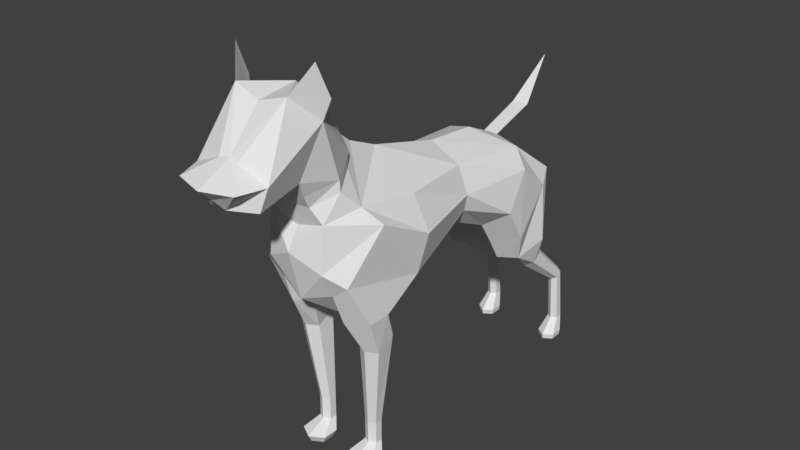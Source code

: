 # Source: dog.blend  (saved by Blender 2.79.0; exported with 4.5.12 LTS)
import bpy
from mathutils import Matrix  # noqa: F401  (used for matrix-valued properties, if any)

bpy.ops.wm.read_factory_settings(use_empty=True)
scene = bpy.context.scene
scene.name = 'Scene'

# ---- collections
col_collection_1 = bpy.data.collections.new('Collection 1'); scene.collection.children.link(col_collection_1)

# ---- materials (node trees are filled in below, after node groups)
mat_tan = bpy.data.materials.new('tan')
mat_tan.alpha_threshold = 0.0
mat_tan.use_transparent_shadow = False
mat_tan.diffuse_color = (0.6724, 0.4851, 0.1981, 1.0)
mat_tan.roughness = 0.5
mat_brown = bpy.data.materials.new('brown')
mat_brown.alpha_threshold = 0.0
mat_brown.use_transparent_shadow = False
mat_brown.diffuse_color = (0.227, 0.03071, 0.02217, 1.0)
mat_brown.roughness = 0.5
mat_red = bpy.data.materials.new('red')
mat_red.alpha_threshold = 0.0
mat_red.use_transparent_shadow = False
mat_red.diffuse_color = (0.7157, 0.0865, 0.07036, 1.0)
mat_red.roughness = 0.5
mat_yellow = bpy.data.materials.new('yellow')
mat_yellow.alpha_threshold = 0.0
mat_yellow.use_transparent_shadow = False
mat_yellow.diffuse_color = (0.8148, 0.6867, 0.3564, 1.0)
mat_yellow.roughness = 0.5
mat_dogtex1 = bpy.data.materials.new('dogtex1')
mat_dogtex1.alpha_threshold = 0.0
mat_dogtex1.use_transparent_shadow = False
mat_dogtex1.roughness = 0.5

# ---- material node trees

# ---- world
world_world = bpy.data.worlds.new('World'); scene.world = world_world
world_world.color = (0.05088, 0.05088, 0.05088)
world_world.use_sun_shadow = False
world_world.sun_shadow_jitter_overblur = 0.0
world_world.cycles.sampling_method = 'MANUAL'

# ---- meshes
me_cylinder = bpy.data.meshes.new('Cylinder')
me_cylinder.from_pydata([(3.743, -6.915, 9.122), (3.743, -6.915, 12.15), (4.609, -7.415, 9.122), (4.609, -7.415, 12.15), (4.609, -8.415, 9.122), (4.609, -8.415, 12.15), (3.743, -8.915, 9.122), (3.743, -8.915, 12.15), (2.877, -8.415, 9.122), (2.877, -8.415, 12.15), (2.877, -7.415, 9.122), (2.877, -7.415, 12.15), (5.268, 30.92, 9.44), (5.268, 29.86, 17.36), (5.983, 30.42, 9.44), (5.983, 29.49, 17.02), (5.983, 29.42, 9.44), (5.983, 28.76, 16.34), (5.268, 28.92, 9.44), (5.268, 28.39, 16.0), (4.553, 29.42, 9.44), (4.553, 28.76, 16.34), (4.553, 30.42, 9.44), (4.553, 29.49, 17.02), (4.66, 24.48, 22.85), (5.811, 23.89, 22.31), (5.811, 22.71, 21.21), (4.66, 22.12, 20.67), (3.51, 22.71, 21.21), (3.51, 23.89, 22.31), (4.752, 24.16, 25.21), (7.047, 22.51, 25.27), (5.994, 18.61, 23.71), (3.657, 17.02, 23.74), (2.879, 18.65, 23.69), (3.932, 22.55, 25.25), (5.268, 30.54, 7.454), (6.508, 29.67, 7.454), (6.508, 27.94, 7.454), (5.268, 27.07, 7.454), (4.027, 27.94, 7.454), (4.027, 29.67, 7.454), (3.743, -7.408, 7.93), (5.557, -8.456, 7.93), (5.557, -10.55, 7.93), (3.743, -11.6, 7.93), (1.928, -10.55, 7.93), (1.928, -8.456, 7.93), (4.638, -6.255, 24.87), (6.107, -7.013, 24.63), (6.1, -9.493, 23.24), (4.654, -10.33, 23.24), (3.207, -9.493, 23.24), (3.216, -7.061, 24.53), (3.936, -6.824, 28.05), (6.556, -8.337, 28.05), (6.556, -11.36, 28.05), (3.936, -12.88, 28.05), (2.034, -11.36, 28.05), (1.316, -8.337, 28.05), (6.178, 23.77, 35.05), (6.927, 21.99, 33.28), (7.24, 17.05, 27.62), (3.648, 15.26, 26.81), (0.0, 20.35, 30.09), (2.586, 21.99, 33.28), (5.166, 17.94, 39.6), (7.24, 17.02, 37.26), (7.24, 14.25, 32.19), (3.648, 13.33, 29.85), (0.0, 17.56, 29.72), (0.0, 14.92, 41.78), (4.366, 7.143, 40.49), (5.57, 7.377, 36.83), (4.828, 7.847, 34.37), (2.742, 8.082, 32.11), (0.0, 7.847, 31.12), (0.0, 7.377, 42.43), (5.66, -2.799, 40.89), (8.001, -2.941, 36.66), (6.673, -3.212, 31.27), (0.0, 31.59, 46.98), (0.0, -6.134, 26.86), (0.0, -2.84, 45.17), (5.38, -11.17, 42.2), (7.256, -9.73, 40.12), (5.916, -14.26, 33.68), (3.703, -14.26, 32.01), (0.0, -15.37, 30.87), (0.0, 21.99, 33.5), (0.9952, 19.7, 39.55), (0.0, 19.73, 39.58), (0.0, 20.32, 37.99), (1.094, 26.24, 41.68), (0.0, 26.26, 41.7), (0.0, 26.54, 40.93), (3.452, -18.25, 46.85), (5.053, -23.96, 48.9), (0.0, -26.74, 47.13), (0.0, -18.28, 46.92), (0.0, -10.76, 52.3), (5.053, -16.21, 53.28), (0.0, -28.42, 48.68), (0.0, -14.68, 55.97), (3.602, -19.5, 56.44), (0.0, -19.9, 55.37), (3.815, -15.97, 35.36), (0.0, -16.95, 37.28), (3.815, -15.46, 41.11), (0.0, -15.43, 40.11), (0.0, -8.287, 48.09), (4.435, -13.43, 45.84), (5.765, -15.68, 55.66), (5.511, -17.46, 59.84), (2.412, -9.735, 47.4), (2.625, -16.19, 43.11), (0.0, -6.999, 47.01), (4.484, -13.39, 44.42), (0.0, -16.19, 42.97), (2.749, -10.36, 45.6), (0.0, -24.03, 50.82), (4.189, -24.41, 46.06), (1.306, -24.31, 50.53), (0.0, -21.54, 47.27), (0.9659, -25.9, 45.99), (0.9373, -24.16, 45.97), (3.865, -27.29, 48.78), (3.743, -7.967, 6.898), (5.073, -8.735, 6.898), (5.073, -10.27, 6.898), (3.743, -11.04, 6.898), (2.412, -10.27, 6.898), (2.412, -8.735, 6.898), (5.268, 30.42, 6.739), (6.424, 29.61, 6.739), (6.424, 28.0, 6.739), (5.268, 27.19, 6.739), (4.112, 28.0, 6.739), (4.112, 29.61, 6.739), (2.834, -17.12, 44.7), (0.0, -16.94, 44.39)], [], [(0, 1, 3, 2), (2, 3, 5, 4), (4, 5, 7, 6), (6, 7, 9, 8), (5, 3, 49, 50), (8, 9, 11, 10), (10, 11, 1, 0), (10, 0, 42, 47), (12, 13, 15, 14), (14, 15, 17, 16), (16, 17, 19, 18), (18, 19, 21, 20), (17, 15, 25, 26), (20, 21, 23, 22), (22, 23, 13, 12), (16, 18, 39, 38), (27, 26, 32, 33), (23, 21, 28, 29), (15, 13, 24, 25), (19, 17, 26, 27), (13, 23, 29, 24), (21, 19, 27, 28), (32, 31, 61, 62), (25, 24, 30, 31), (24, 29, 35, 30), (28, 27, 33, 34), (26, 25, 31, 32), (29, 28, 34, 35), (38, 39, 136, 135), (22, 12, 36, 41), (18, 20, 40, 39), (14, 16, 38, 37), (20, 22, 41, 40), (12, 14, 37, 36), (43, 44, 129, 128), (6, 8, 46, 45), (2, 4, 44, 43), (8, 10, 47, 46), (0, 2, 43, 42), (4, 6, 45, 44), (48, 53, 59, 54), (11, 9, 52, 53), (3, 1, 48, 49), (7, 5, 50, 51), (1, 11, 53, 48), (9, 7, 51, 52), (55, 56, 57, 58, 59, 54), (52, 51, 57, 58), (50, 49, 55, 56), (53, 52, 58, 59), (51, 50, 56, 57), (49, 48, 54, 55), (60, 65, 90, 66), (35, 34, 64, 65), (33, 32, 62, 63), (31, 30, 60, 61), (30, 35, 65, 60), (34, 33, 63, 64), (64, 63, 69, 70), (62, 61, 67, 68), (63, 62, 68, 69), (61, 60, 66, 67), (72, 77, 83, 78), (69, 68, 74, 75), (67, 66, 72, 73), (66, 71, 77, 72), (70, 69, 75, 76), (68, 67, 73, 74), (76, 75, 54, 82), (74, 73, 79, 80), (75, 74, 80, 54), (73, 72, 78, 79), (88, 87, 106, 107), (79, 78, 84, 85), (78, 83, 84), (59, 82, 54), (80, 79, 85, 86), (86, 56, 55, 80), (80, 55, 54), (86, 87, 57, 56), (88, 58, 87), (82, 59, 58, 88), (71, 90, 91), (64, 89, 65), (66, 90, 71), (92, 95, 93, 90), (95, 81, 93), (92, 90, 65, 89), (90, 93, 94, 91), (96, 97, 121), (97, 96, 101), (96, 121, 123, 99), (119, 117, 84), (125, 98, 123), (97, 101, 104), (98, 124, 126, 102), (125, 124, 98), (101, 100, 103), (97, 122, 126), (110, 100, 114), (101, 103, 104), (102, 122, 120), (104, 103, 105), (107, 106, 108, 109), (118, 115, 139, 140), (106, 87, 86), (85, 106, 86), (106, 85, 108), (85, 84, 108), (101, 104, 113, 112), (115, 117, 111, 139), (126, 122, 102), (101, 114, 100), (116, 119, 84, 83), (110, 114, 119, 116), (108, 84, 117, 115), (109, 108, 115, 118), (114, 111, 117, 119), (96, 111, 101), (122, 97, 104), (121, 97, 124), (120, 122, 104, 105), (123, 121, 125), (111, 114, 101), (124, 97, 126), (93, 81, 94), (127, 128, 129, 130, 131, 132), (46, 47, 132, 131), (44, 45, 130, 129), (42, 43, 128, 127), (47, 42, 127, 132), (45, 46, 131, 130), (133, 134, 135, 136, 137, 138), (36, 37, 134, 133), (41, 36, 133, 138), (39, 40, 137, 136), (37, 38, 135, 134), (40, 41, 138, 137), (139, 111, 96), (140, 139, 96, 99), (124, 125, 121), (87, 58, 57)])
me_cylinder.polygons.foreach_set('material_index', [4, 4, 4, 4, 4, 4, 4, 4, 4, 4, 4, 4, 4, 4, 4, 4, 4, 4, 4, 4, 4, 4, 4, 4, 4, 4, 4, 4, 4, 4, 4, 4, 4, 4, 4, 4, 4, 4, 4, 4, 4, 4, 4, 4, 4, 4, 4, 4, 4, 4, 4, 4, 4, 4, 4, 4, 4, 4, 4, 4, 4, 4, 4, 4, 4, 4, 4, 4, 4, 4, 4, 4, 4, 4, 4, 4, 4, 4, 4, 4, 4, 4, 4, 4, 4, 4, 4, 4, 4, 4, 4, 4, 4, 4, 4, 4, 4, 4, 4, 4, 4, 4, 4, 4, 4, 4, 4, 4, 4, 4, 4, 4, 4, 4, 4, 4, 4, 4, 4, 4, 4, 4, 4, 4, 4, 4, 4, 4, 4, 4, 4, 4, 4, 4, 4, 4, 4, 4, 4, 4, 4, 4])
_uv = me_cylinder.uv_layers.new(name='UVMap')
_uv.uv.foreach_set('vector', [0.9271, 0.1687, 0.9273, 0.1911, 0.9199, 0.1911, 0.9197, 0.1687, 0.8387, 0.3127, 0.8354, 0.2905, 0.8427, 0.2894, 0.846, 0.3116, 0.896, 0.1637, 0.896, 0.1418, 0.9029, 0.1424, 0.9029, 0.1643, 0.9465, 0.1695, 0.9439, 0.1918, 0.9365, 0.191, 0.9391, 0.1687, 0.8427, 0.2894, 0.8354, 0.2905, 0.8181, 0.1988, 0.8378, 0.2063, 0.8752, 0.1698, 0.8717, 0.1921, 0.8644, 0.1909, 0.8679, 0.1687, 0.9034, 0.1694, 0.9012, 0.1902, 0.8939, 0.1894, 0.896, 0.1687, 0.8929, 0.8941, 0.9437, 0.9385, 0.8795, 0.9256, 0.8475, 0.9063, 0.9479, 0.2277, 0.9543, 0.1687, 0.9601, 0.1715, 0.9544, 0.2279, 0.7477, 0.03317, 0.7646, 0.08717, 0.7576, 0.08486, 0.741, 0.03627, 0.6084, 0.3358, 0.6178, 0.2883, 0.623, 0.2908, 0.6146, 0.3361, 0.758, 0.3645, 0.7584, 0.3156, 0.7644, 0.3133, 0.7644, 0.3648, 0.7576, 0.08486, 0.7646, 0.08717, 0.7431, 0.1401, 0.7318, 0.1364, 0.7938, 0.03586, 0.7733, 0.08307, 0.7661, 0.08484, 0.7874, 0.03225, 0.9294, 0.01953, 0.9152, 0.06783, 0.9087, 0.06849, 0.9233, 0.0176, 0.8952, 0.9152, 0.8871, 0.9129, 0.8869, 0.892, 0.8969, 0.8941, 0.8893, 0.07419, 0.8997, 0.07453, 0.8941, 0.1098, 0.8748, 0.1164, 0.7661, 0.08484, 0.7733, 0.08307, 0.7953, 0.1365, 0.7837, 0.1393, 0.9694, 0.3706, 0.9634, 0.3703, 0.9597, 0.3139, 0.9694, 0.3144, 0.9008, 0.0176, 0.9073, 0.01781, 0.8997, 0.07453, 0.8893, 0.07419, 0.9087, 0.06849, 0.9152, 0.06783, 0.9294, 0.1238, 0.919, 0.1248, 0.7802, 0.1703, 0.7865, 0.1687, 0.8028, 0.2245, 0.7928, 0.227, 0.712, 0.166, 0.7437, 0.1648, 0.7646, 0.2203, 0.7143, 0.1976, 0.8645, 0.3135, 0.8746, 0.3162, 0.8752, 0.3339, 0.8546, 0.3374, 0.919, 0.1248, 0.9294, 0.1238, 0.9248, 0.1473, 0.9142, 0.1401, 0.7928, 0.227, 0.8028, 0.2245, 0.8151, 0.2674, 0.8034, 0.261, 0.7318, 0.1364, 0.7431, 0.1401, 0.7437, 0.1648, 0.712, 0.166, 0.7837, 0.1393, 0.7953, 0.1365, 0.8129, 0.1672, 0.7817, 0.1633, 0.8969, 0.8941, 0.8869, 0.892, 0.8867, 0.8855, 0.8991, 0.8887, 0.8715, 0.921, 0.865, 0.926, 0.855, 0.9098, 0.8659, 0.9021, 0.8871, 0.9129, 0.8791, 0.9153, 0.8769, 0.8946, 0.8869, 0.892, 0.9031, 0.9209, 0.8952, 0.9152, 0.8969, 0.8941, 0.9084, 0.9014, 0.8791, 0.9153, 0.8715, 0.921, 0.8659, 0.9021, 0.8769, 0.8946, 0.9099, 0.926, 0.9031, 0.9209, 0.9084, 0.9014, 0.92, 0.9092, 0.8422, 0.931, 0.8187, 0.9162, 0.8234, 0.9164, 0.8407, 0.922, 0.824, 0.9146, 0.8471, 0.8941, 0.8197, 0.9115, 0.7942, 0.9086, 0.8797, 0.9599, 0.8374, 0.9423, 0.8187, 0.9162, 0.8422, 0.931, 0.8471, 0.8941, 0.8929, 0.8941, 0.8475, 0.9063, 0.8197, 0.9115, 0.9437, 0.9385, 0.8797, 0.9599, 0.8422, 0.931, 0.8795, 0.9256, 0.8374, 0.9423, 0.824, 0.9146, 0.7942, 0.9086, 0.8187, 0.9162, 0.8767, 0.2757, 0.889, 0.2747, 0.9034, 0.3, 0.8811, 0.2977, 0.8644, 0.1909, 0.8717, 0.1921, 0.8667, 0.2747, 0.8475, 0.2813, 0.9199, 0.1911, 0.9273, 0.1911, 0.925, 0.2844, 0.9128, 0.2826, 0.8156, 0.4135, 0.8088, 0.4147, 0.7976, 0.3351, 0.8089, 0.3331, 0.8939, 0.1894, 0.9012, 0.1902, 0.889, 0.2747, 0.8767, 0.2757, 0.9365, 0.191, 0.9439, 0.1918, 0.9455, 0.2751, 0.9332, 0.2737, 0.8961, 0.3848, 0.9155, 0.396, 0.9155, 0.4184, 0.8988, 0.4251, 0.8767, 0.4185, 0.8767, 0.396, 0.9332, 0.2737, 0.9455, 0.2751, 0.9465, 0.3124, 0.9287, 0.3102, 0.8378, 0.2063, 0.8181, 0.1988, 0.8239, 0.1721, 0.846, 0.1687, 0.8475, 0.2813, 0.8667, 0.2747, 0.8752, 0.312, 0.8533, 0.3084, 0.8089, 0.3331, 0.7976, 0.3351, 0.7951, 0.2967, 0.8156, 0.293, 0.9128, 0.2826, 0.925, 0.2844, 0.9273, 0.3085, 0.9049, 0.3086, 0.5796, 0.1528, 0.6008, 0.2046, 0.5285, 0.2535, 0.5013, 0.2038, 0.7491, 0.2907, 0.7303, 0.3119, 0.712, 0.2615, 0.7319, 0.2367, 0.8748, 0.1164, 0.8941, 0.1098, 0.9073, 0.1377, 0.8775, 0.1403, 0.8546, 0.3374, 0.8752, 0.3339, 0.8752, 0.407, 0.8618, 0.3965, 0.76, 0.2868, 0.7491, 0.2907, 0.7319, 0.2367, 0.76, 0.2218, 0.8034, 0.261, 0.8151, 0.2674, 0.8167, 0.2915, 0.7661, 0.2915, 0.9535, 0.3844, 0.9535, 0.435, 0.9287, 0.4376, 0.9416, 0.3985, 0.5075, 0.04689, 0.5595, 0.1255, 0.4914, 0.1645, 0.4638, 0.09883, 0.4666, 0.01622, 0.5075, 0.04689, 0.4638, 0.09883, 0.4372, 0.05034, 0.5595, 0.1255, 0.5796, 0.1528, 0.5013, 0.2038, 0.4914, 0.1645, 0.3561, 0.2135, 0.3646, 0.2785, 0.2278, 0.3146, 0.2191, 0.2226, 0.4372, 0.05034, 0.4638, 0.09883, 0.3659, 0.1192, 0.3665, 0.07523, 0.4914, 0.1645, 0.5013, 0.2038, 0.3561, 0.2135, 0.3588, 0.1572, 0.5013, 0.2038, 0.4629, 0.274, 0.3646, 0.2785, 0.3561, 0.2135, 0.958, 0.09021, 0.9309, 0.05884, 0.9378, 0.01897, 0.958, 0.0176, 0.4638, 0.09883, 0.4914, 0.1645, 0.3588, 0.1572, 0.3659, 0.1192, 0.544, 0.2908, 0.5655, 0.2883, 0.5655, 0.4003, 0.5352, 0.3964, 0.3659, 0.1192, 0.3588, 0.1572, 0.2114, 0.1618, 0.2018, 0.09023, 0.3665, 0.07523, 0.3659, 0.1192, 0.2018, 0.09023, 0.1594, 0.02856, 0.3588, 0.1572, 0.3561, 0.2135, 0.2191, 0.2226, 0.2114, 0.1618, 0.7265, 0.6558, 0.743, 0.6088, 0.7888, 0.6173, 0.8071, 0.6683, 0.2114, 0.1618, 0.2191, 0.2226, 0.1136, 0.2443, 0.131, 0.2087, 0.2191, 0.2226, 0.2278, 0.3146, 0.1136, 0.2443, 0.9457, 0.3682, 0.9582, 0.3829, 0.9287, 0.3829, 0.2018, 0.09023, 0.2114, 0.1618, 0.131, 0.2087, 0.05914, 0.137, 0.05914, 0.137, 0.08938, 0.05885, 0.1289, 0.05475, 0.2018, 0.09023, 0.2018, 0.09023, 0.1289, 0.05475, 0.1594, 0.02856, 0.6279, 0.3361, 0.6477, 0.3312, 0.6699, 0.3529, 0.6596, 0.371, 0.7265, 0.6558, 0.679, 0.6105, 0.743, 0.6088, 0.6084, 0.6166, 0.6411, 0.6042, 0.679, 0.6105, 0.7265, 0.6558, 0.754, 0.9352, 0.8156, 0.9224, 0.8159, 0.9341, 0.712, 0.2615, 0.7148, 0.2335, 0.7319, 0.2367, 0.5013, 0.2038, 0.5285, 0.2535, 0.4629, 0.274, 0.8162, 0.8997, 0.8964, 0.9062, 0.896, 0.9221, 0.8156, 0.9224, 0.8964, 0.9062, 0.9839, 0.9352, 0.896, 0.9221, 0.9562, 0.2596, 0.9662, 0.2493, 0.9662, 0.3002, 0.9479, 0.2943, 0.8156, 0.9224, 0.896, 0.9221, 0.8961, 0.9349, 0.8159, 0.9341, 0.8543, 0.0619, 0.8247, 0.02847, 0.8437, 0.0176, 0.8247, 0.02847, 0.8543, 0.0619, 0.8144, 0.09348, 0.6664, 0.5473, 0.7148, 0.6074, 0.6504, 0.6042, 0.6299, 0.5694, 0.8795, 0.3289, 0.8795, 0.3015, 0.9031, 0.3067, 0.9616, 0.2269, 0.9729, 0.2088, 0.9729, 0.2442, 0.2551, 0.5545, 0.4226, 0.9139, 0.2121, 0.9478, 0.3051, 0.4025, 0.361, 0.3251, 0.5268, 0.4949, 0.3051, 0.5299, 0.9616, 0.2269, 0.9618, 0.2148, 0.9729, 0.2088, 0.6264, 0.4223, 0.6271, 0.3725, 0.6577, 0.3967, 0.8767, 0.4542, 0.8858, 0.4265, 0.9017, 0.4542, 0.7267, 0.3865, 0.712, 0.3558, 0.7456, 0.3762, 0.6264, 0.4223, 0.6577, 0.3967, 0.6577, 0.4388, 0.3051, 0.5299, 0.4747, 0.7285, 0.4167, 0.778, 0.7661, 0.4473, 0.7832, 0.4112, 0.7926, 0.4473, 0.8071, 0.6683, 0.7888, 0.6173, 0.8598, 0.6233, 0.8468, 0.6703, 0.566, 0.7244, 0.6264, 0.7389, 0.623, 0.7826, 0.5588, 0.7618, 0.6264, 0.3132, 0.6477, 0.3312, 0.6279, 0.3361, 0.131, 0.2087, 0.02924, 0.1682, 0.05914, 0.137, 0.02924, 0.1682, 0.131, 0.2087, 0.05166, 0.2429, 0.131, 0.2087, 0.1136, 0.2443, 0.05166, 0.2429, 0.6319, 0.8583, 0.6319, 0.9372, 0.5596, 0.9416, 0.5934, 0.8747, 0.6264, 0.7389, 0.7114, 0.7439, 0.7214, 0.7759, 0.623, 0.7826, 0.5268, 0.4949, 0.4747, 0.7285, 0.3051, 0.5299, 0.7456, 0.3133, 0.7456, 0.3762, 0.712, 0.3558, 0.8767, 0.3623, 0.8795, 0.3289, 0.9031, 0.3067, 0.9031, 0.3833, 0.8958, 0.7826, 0.8274, 0.7802, 0.7984, 0.7451, 0.9062, 0.7442, 0.9739, 0.3886, 0.9739, 0.4223, 0.955, 0.4111, 0.9564, 0.3844, 0.8468, 0.6703, 0.8598, 0.6233, 0.8858, 0.6387, 0.8834, 0.6711, 0.8274, 0.7802, 0.7214, 0.7759, 0.7114, 0.7439, 0.7984, 0.7451, 0.8543, 0.0619, 0.8734, 0.09348, 0.8144, 0.09348, 0.08357, 0.6172, 0.2551, 0.5545, 0.2121, 0.9478, 0.9614, 0.1096, 0.9744, 0.0917, 0.9744, 0.1314, 0.02692, 0.6396, 0.08357, 0.6172, 0.2121, 0.9478, 0.04745, 0.9124, 0.9748, 0.1687, 0.9748, 0.2073, 0.9616, 0.1873, 0.567, 0.3927, 0.5949, 0.3745, 0.5949, 0.4363, 0.8153, 0.4162, 0.8153, 0.456, 0.7951, 0.4404, 0.896, 0.9221, 0.9839, 0.9352, 0.8961, 0.9349, 0.858, 0.9197, 0.8407, 0.922, 0.8234, 0.9164, 0.8122, 0.9129, 0.8245, 0.9145, 0.843, 0.9137, 0.8197, 0.9115, 0.8475, 0.9063, 0.843, 0.9137, 0.8245, 0.9145, 0.8187, 0.9162, 0.7942, 0.9086, 0.8122, 0.9129, 0.8234, 0.9164, 0.8795, 0.9256, 0.8422, 0.931, 0.8407, 0.922, 0.858, 0.9197, 0.8475, 0.9063, 0.8795, 0.9256, 0.858, 0.9197, 0.843, 0.9137, 0.7942, 0.9086, 0.8197, 0.9115, 0.8245, 0.9145, 0.8122, 0.9129, 0.8797, 0.936, 0.8728, 0.946, 0.8588, 0.946, 0.8518, 0.936, 0.8588, 0.926, 0.8728, 0.926, 0.92, 0.9092, 0.9084, 0.9014, 0.9118, 0.8957, 0.9233, 0.9029, 0.8659, 0.9021, 0.855, 0.9098, 0.8518, 0.904, 0.8625, 0.8969, 0.8869, 0.892, 0.8769, 0.8946, 0.8743, 0.8892, 0.8867, 0.8855, 0.9084, 0.9014, 0.8969, 0.8941, 0.8991, 0.8887, 0.9118, 0.8957, 0.8769, 0.8946, 0.8659, 0.9021, 0.8625, 0.8969, 0.8743, 0.8892, 0.8724, 0.06394, 0.8734, 0.09348, 0.8543, 0.0619, 0.6123, 0.5388, 0.6448, 0.5251, 0.6664, 0.5473, 0.6299, 0.5694, 0.7058, 0.4582, 0.6939, 0.453, 0.7058, 0.4319, 0.7615, 0.4179, 0.7615, 0.4551, 0.7471, 0.4445])
me_cylinder.materials.append(mat_tan)
me_cylinder.materials.append(mat_brown)
me_cylinder.materials.append(mat_red)
me_cylinder.materials.append(mat_yellow)
me_cylinder.materials.append(mat_dogtex1)
me_cylinder.use_remesh_preserve_volume = False
me_cylinder.use_remesh_preserve_attributes = False
me_cylinder.use_mirror_vertex_groups = False
me_cylinder.update()
arm_armature_001 = bpy.data.armatures.new('Armature.001')  # bones are not reproduced

# ---- objects
ob_armature = bpy.data.objects.new('Armature', arm_armature_001)
ob_cylinder = bpy.data.objects.new('Cylinder', me_cylinder)

# ---- transforms, parenting, visibility, modifiers, constraints
ob_armature.location = (0.0, 1.167, 1.702)
ob_armature.hide_viewport = True
ob_armature.show_in_front = True
ob_armature.lineart.crease_threshold = 0.0
ob_cylinder.parent = ob_armature
ob_cylinder.matrix_parent_inverse = Matrix(((1.0, 0.0, 0.0, -0.0), (0.0, 1.0, 0.0, -1.167), (0.0, -1.015e-07, 1.0, -1.702), (0.0, 0.0, 0.0, 1.0)))
ob_cylinder.location = (0.0, 0.0, -0.4708)
ob_cylinder.scale = (0.07372, 0.07372, 0.07372)
ob_cylinder.lineart.crease_threshold = 0.0
_vg = ob_cylinder.vertex_groups.new(name='hip')
for _i, _w in zip([63, 64, 66, 68, 69, 70, 71, 72, 73, 74, 75, 76, 77, 79, 80, 82, 89, 91], [0.05084, 0.08836, 0.0491, 0.07638, 0.184, 0.2175, 0.4336, 0.0585, 0.1948, 0.5439, 0.565, 0.3597, 0.09588, 0.02382, 0.07305, 0.02622, 0.006705, 0.01945]): _vg.add([_i], _w, 'REPLACE')
_vg = ob_cylinder.vertex_groups.new(name='torso')
for _i, _w in zip([54, 66, 67, 68, 69, 70, 71, 72, 73, 74, 75, 76, 77, 78, 79, 80, 82, 83, 84, 85, 110, 114, 116, 119], [0.001185, 0.02073, 0.01287, 0.04889, 0.0688, 0.0107, 0.2648, 0.8785, 0.7014, 0.3137, 0.2542, 0.4512, 0.8517, 0.8271, 0.6206, 0.2016, 0.05887, 0.7693, 0.06319, 0.1255, 0.1817, 0.0598, 0.3321, 0.07648]): _vg.add([_i], _w, 'REPLACE')
_vg = ob_cylinder.vertex_groups.new(name='shoulder.l')
for _i, _w in zip([54, 56, 57, 58, 78, 79, 80, 84, 85, 86, 87, 88, 96, 99, 106, 107, 108, 109, 110, 111, 114, 115, 116, 117, 118, 119, 139, 140], [0.005744, 0.04075, 0.08834, 0.06087, 0.09215, 0.2049, 0.3232, 0.7198, 0.7474, 0.866, 0.7357, 0.4214, 0.0001134, 0.004232, 0.8226, 0.509, 0.7011, 0.5967, 0.01311, 0.09182, 0.05917, 0.2559, 0.01803, 0.2156, 0.232, 0.165, 0.1097, 0.1243]): _vg.add([_i], _w, 'REPLACE')
_vg = ob_cylinder.vertex_groups.new(name='arm.l')
for _i, _w in zip([48, 49, 50, 51, 52, 53, 54, 55, 56, 57, 58, 59, 75, 76, 79, 80, 82, 85, 86, 87, 88, 106, 107], [0.9199, 0.8821, 0.1019, 0.07369, 0.1398, 0.8346, 0.9097, 0.9582, 0.917, 0.8553, 0.8447, 0.8714, 0.001361, 0.05878, 0.1119, 0.3721, 0.7965, 0.006452, 0.09065, 0.1877, 0.2336, 0.05127, 0.01627]): _vg.add([_i], _w, 'REPLACE')
_vg = ob_cylinder.vertex_groups.new(name='forearm.l')
for _i, _w in zip([48, 49, 50, 51, 52, 53, 56, 57, 58, 59], [0.07841, 0.1182, 0.8838, 0.9122, 0.8358, 0.1552, 0.01381, 0.02452, 0.02868, 0.01077]): _vg.add([_i], _w, 'REPLACE')
_vg = ob_cylinder.vertex_groups.new(name='hand.l')
for _i, _w in zip([0, 1, 2, 3, 4, 5, 6, 7, 8, 9, 10, 11, 42, 43, 44, 45, 46, 47, 127, 128, 129, 130, 131, 132], [0.9998, 0.9967, 0.9998, 0.9967, 0.9999, 0.996, 1.0, 0.9957, 0.9999, 0.9963, 0.9998, 0.9967, 1.0, 1.0, 1.0, 1.0, 1.0, 1.0, 1.0, 1.0, 1.0, 1.0, 1.0, 1.0]): _vg.add([_i], _w, 'REPLACE')
_vg = ob_cylinder.vertex_groups.new(name='neck')
for _i, _w in zip([78, 83, 84, 85, 96, 99, 100, 101, 103, 104, 105, 106, 107, 108, 109, 110, 111, 112, 113, 114, 115, 116, 117, 118, 119, 139, 140], [0.02174, 0.175, 0.1883, 0.07781, 0.1498, 0.1212, 0.5081, 0.1788, 0.3926, 0.105, 0.1026, 0.02816, 0.0955, 0.2016, 0.1996, 0.6821, 0.7482, 0.1634, 0.1336, 0.7933, 0.568, 0.573, 0.6743, 0.5485, 0.7078, 0.536, 0.5264]): _vg.add([_i], _w, 'REPLACE')
_vg = ob_cylinder.vertex_groups.new(name='head')
for _i, _w in zip([96, 97, 98, 99, 100, 101, 102, 103, 104, 105, 107, 108, 109, 110, 111, 112, 113, 114, 115, 116, 117, 118, 119, 120, 121, 122, 123, 124, 125, 126, 139, 140], [0.821, 0.974, 0.9985, 0.8467, 0.4622, 0.8051, 0.9973, 0.5986, 0.8883, 0.8932, 0.002894, 0.03664, 0.05752, 0.09964, 0.1394, 0.8225, 0.856, 0.08531, 0.1467, 0.0521, 0.07889, 0.1729, 0.04235, 0.984, 0.9816, 0.9904, 0.988, 0.9968, 0.9945, 0.9924, 0.3395, 0.326]): _vg.add([_i], _w, 'REPLACE')
_vg = ob_cylinder.vertex_groups.new(name='thigh.l')
for _i, _w in zip([24, 28, 29, 30, 31, 32, 33, 34, 35, 60, 61, 62, 63, 64, 65, 66, 67, 68, 69, 70, 71, 72, 73, 74, 75, 76, 89, 90, 91, 92], [0.0003762, 0.001791, 0.01839, 0.3773, 0.8245, 0.5451, 0.724, 0.5633, 0.8458, 0.9495, 0.9713, 0.8971, 0.8471, 0.8291, 0.881, 0.8009, 0.9181, 0.8467, 0.7009, 0.6953, 0.1827, 0.03078, 0.07184, 0.09917, 0.1215, 0.1025, 0.7016, 0.1251, 0.1234, 0.149]): _vg.add([_i], _w, 'REPLACE')
_vg = ob_cylinder.vertex_groups.new(name='leg.l')
for _i, _w in zip([13, 15, 17, 21, 23, 24, 25, 26, 27, 28, 29, 30, 31, 32, 33, 34, 35, 62, 63, 64, 69, 70], [0.4866, 0.4472, 0.06931, 0.05128, 0.4542, 0.9685, 0.9818, 0.9759, 0.9666, 0.9628, 0.9585, 0.6186, 0.1739, 0.4518, 0.2611, 0.428, 0.1485, 0.07789, 0.07793, 0.02814, 0.005929, 0.01272]): _vg.add([_i], _w, 'REPLACE')
_vg = ob_cylinder.vertex_groups.new(name='foot.l')
for _i, _w in zip([12, 13, 14, 15, 16, 17, 18, 19, 20, 21, 22, 23, 36, 37, 38, 39, 40, 41, 133, 134, 135, 136, 137, 138], [0.9998, 0.5134, 1.003, 0.5528, 1.001, 0.9306, 1.0, 0.9883, 1.002, 0.9486, 0.9984, 0.5457, 1.0, 1.0, 0.9999, 1.0, 1.0, 1.0, 1.0, 1.0, 1.0, 1.0, 1.0, 1.0]): _vg.add([_i], _w, 'REPLACE')
_vg = ob_cylinder.vertex_groups.new(name='tail')
for _i, _w in zip([60, 64, 65, 66, 71, 81, 89, 90, 91, 92, 93, 94, 95], [0.02243, 0.008869, 0.07904, 0.1128, 0.1128, 1.0, 0.2262, 0.8349, 0.8188, 0.8269, 0.9986, 0.9966, 0.9913]): _vg.add([_i], _w, 'REPLACE')
_vg = ob_cylinder.vertex_groups.new(name='shoulder.r')
for _i, _w in zip([58, 59, 82, 87, 88, 106, 107, 108, 109, 118], [0.04481, 0.05873, 0.1443, 0.05932, 0.3417, 0.07223, 0.3332, 0.01233, 0.128, 0.02694]): _vg.add([_i], _w, 'REPLACE')
_vg = ob_cylinder.vertex_groups.new(name='arm.r')
_vg = ob_cylinder.vertex_groups.new(name='forearm.r')
_vg = ob_cylinder.vertex_groups.new(name='hand.r')
_vg = ob_cylinder.vertex_groups.new(name='thigh.r')
_vg = ob_cylinder.vertex_groups.new(name='leg.r')
_vg = ob_cylinder.vertex_groups.new(name='foot.r')
_m = ob_cylinder.modifiers.new('Mirror', 'MIRROR')
_m.use_clip = True
_m = ob_cylinder.modifiers.new('Armature', 'ARMATURE')
_m.object = ob_armature

# ---- collection membership
col_collection_1.objects.link(ob_armature)
col_collection_1.objects.link(ob_cylinder)

# ---- scene / render settings (as saved in the file)
scene.frame_start = 1; scene.frame_end = 34; scene.frame_set(10)
scene.render.engine = 'BLENDER_EEVEE_NEXT'
scene.render.resolution_percentage = 50
scene.render.dither_intensity = 0.0
scene.render.use_bake_selected_to_active = True
scene.cycles.use_denoising = False
scene.cycles.samples = 128
scene.cycles.sampling_pattern = 'TABULATED_SOBOL'
scene.cycles.use_adaptive_sampling = False
scene.cycles.use_light_tree = False
scene.cycles.blur_glossy = 0.0
scene.cycles.sample_clamp_indirect = 0.0
scene.view_settings.view_transform = 'Standard'
bpy.context.view_layer.update()

# ---- added for rendering (the .blend has no active camera and no usable light): camera, sun
cam_auto = bpy.data.cameras.new('AutoCamera')
cam_auto.lens = 50.0
cam_auto.sensor_width = 36.0
cam_auto.clip_end = 1000.0
ob_auto_camera = bpy.data.objects.new('AutoCamera', cam_auto)
scene.collection.objects.link(ob_auto_camera)
ob_auto_camera.location = (5.5734, -6.57102, 6.44193)
ob_auto_camera.rotation_euler = (1.09748, -7.21219e-08, 0.694738)
scene.camera = ob_auto_camera
light_auto_sun = bpy.data.lights.new('AutoSun', 'SUN')
light_auto_sun.energy = 3.0
light_auto_sun.angle = 0.0523599
ob_auto_sun = bpy.data.objects.new('AutoSun', light_auto_sun)
scene.collection.objects.link(ob_auto_sun)
ob_auto_sun.rotation_euler = (0.872665, 0.174533, 0.523599)
bpy.context.view_layer.update()
